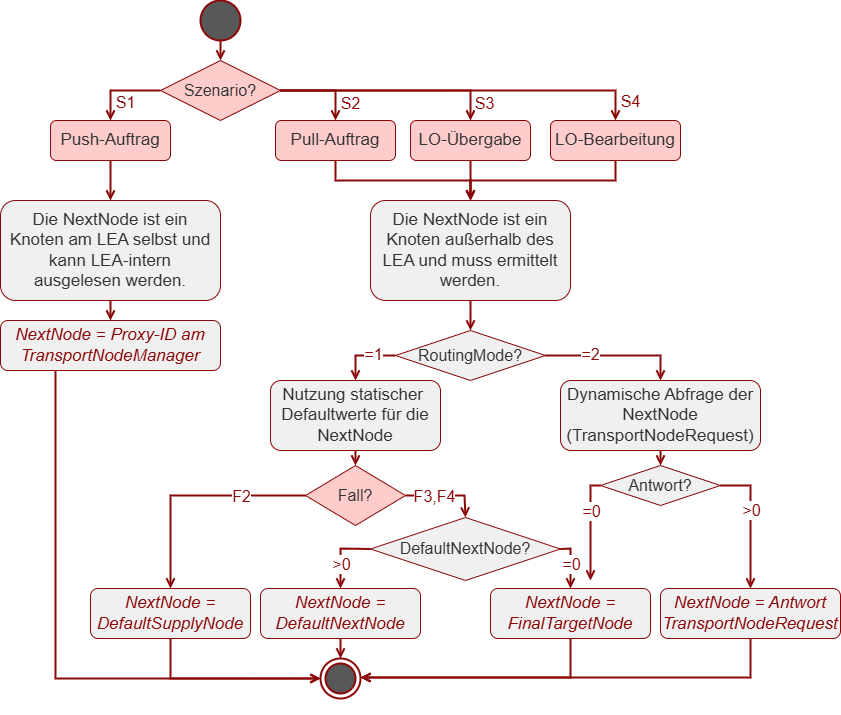

The diagram above was exported from draw.io. Its source (the exported page's mxGraphModel, read from the mxfile embedded in the PNG):
<mxGraphModel dx="1131" dy="824" grid="1" gridSize="10" guides="1" tooltips="1" connect="1" arrows="1" fold="1" page="1" pageScale="1" pageWidth="850" pageHeight="1100" math="0" shadow="0">
  <root>
    <mxCell id="0" />
    <mxCell id="1" parent="0" />
    <mxCell id="106" value="" style="rhombus;whiteSpace=wrap;html=1;fillColor=#F0F0F0;strokeColor=#8A0808;" parent="1" vertex="1">
      <mxGeometry x="630" y="495" width="120" height="40" as="geometry" />
    </mxCell>
    <mxCell id="104" value="" style="rhombus;whiteSpace=wrap;html=1;fillColor=#F0F0F0;strokeColor=#8A0808;" parent="1" vertex="1">
      <mxGeometry x="400" y="547" width="190" height="63" as="geometry" />
    </mxCell>
    <mxCell id="102" value="" style="rhombus;whiteSpace=wrap;html=1;fillColor=#F0F0F0;strokeColor=#8A0808;" parent="1" vertex="1">
      <mxGeometry x="425" y="360" width="150" height="50" as="geometry" />
    </mxCell>
    <mxCell id="98" value="" style="rhombus;whiteSpace=wrap;html=1;fillColor=#FFCCCC;strokeColor=#8A0808;" parent="1" vertex="1">
      <mxGeometry x="190" y="90" width="120" height="60" as="geometry" />
    </mxCell>
    <mxCell id="2" value="" style="verticalLabelPosition=bottom;verticalAlign=top;html=1;shape=mxgraph.flowchart.on-page_reference;fillColor=#585858;fontColor=#FFFFFF;strokeColor=#8A0808;strokeWidth=2;" parent="1" vertex="1">
      <mxGeometry x="230" y="30" width="40" height="40" as="geometry" />
    </mxCell>
    <mxCell id="6" value="Szenario?" style="text;html=1;align=center;verticalAlign=middle;whiteSpace=wrap;rounded=0;fontSize=16;fontStyle=0;fillColor=#FFCCCC;fontColor=#333333;" parent="1" vertex="1">
      <mxGeometry x="230" y="105" width="40" height="30" as="geometry" />
    </mxCell>
    <mxCell id="7" value="" style="endArrow=open;html=1;exitX=0.5;exitY=1;exitDx=0;exitDy=0;exitPerimeter=0;entryX=0.5;entryY=0;entryDx=0;entryDy=0;fontStyle=0;fontColor=#FFFFFF;strokeColor=#8A0808;strokeWidth=2;endFill=0;" parent="1" source="2" target="98" edge="1">
      <mxGeometry width="50" height="50" relative="1" as="geometry">
        <mxPoint x="130" y="490" as="sourcePoint" />
        <mxPoint x="250" y="90" as="targetPoint" />
      </mxGeometry>
    </mxCell>
    <mxCell id="8" value="Push-Auftrag" style="rounded=1;whiteSpace=wrap;html=1;fontSize=17;fontStyle=0;fillColor=#FFCCCC;fontColor=#333333;strokeColor=#8A0808;strokeWidth=1;" parent="1" vertex="1">
      <mxGeometry x="80" y="150" width="120" height="40" as="geometry" />
    </mxCell>
    <mxCell id="9" value="" style="endArrow=open;html=1;entryX=0.5;entryY=0;entryDx=0;entryDy=0;rounded=0;curved=0;fontStyle=0;fontColor=#FFFFFF;strokeColor=#8A0808;strokeWidth=2;endFill=0;exitX=0;exitY=0.5;exitDx=0;exitDy=0;" parent="1" source="98" target="8" edge="1">
      <mxGeometry width="50" height="50" relative="1" as="geometry">
        <mxPoint x="190" y="120" as="sourcePoint" />
        <mxPoint x="310" y="400" as="targetPoint" />
        <Array as="points">
          <mxPoint x="140" y="120" />
          <mxPoint x="140" y="140" />
        </Array>
      </mxGeometry>
    </mxCell>
    <mxCell id="54" value="S1" style="edgeLabel;html=1;align=center;verticalAlign=middle;resizable=0;points=[];fontSize=16;fontColor=#8A0808;fontStyle=0" parent="9" vertex="1" connectable="0">
      <mxGeometry x="0.3471" y="3" relative="1" as="geometry">
        <mxPoint x="11" y="8" as="offset" />
      </mxGeometry>
    </mxCell>
    <mxCell id="14" value="Pull-Auftrag" style="rounded=1;whiteSpace=wrap;html=1;fontSize=17;fontStyle=0;fillColor=#FFCCCC;fontColor=#333333;strokeColor=#8A0808;strokeWidth=1;" parent="1" vertex="1">
      <mxGeometry x="305" y="150" width="120" height="40" as="geometry" />
    </mxCell>
    <mxCell id="15" value="" style="endArrow=open;html=1;entryX=0.5;entryY=0;entryDx=0;entryDy=0;rounded=0;curved=0;fontStyle=0;fontColor=#FFFFFF;strokeColor=#8A0808;strokeWidth=2;endFill=0;" parent="1" target="14" edge="1">
      <mxGeometry width="50" height="50" relative="1" as="geometry">
        <mxPoint x="310" y="120" as="sourcePoint" />
        <mxPoint x="110" y="190" as="targetPoint" />
        <Array as="points">
          <mxPoint x="365" y="120" />
        </Array>
      </mxGeometry>
    </mxCell>
    <mxCell id="16" value="S2" style="edgeLabel;html=1;align=center;verticalAlign=middle;resizable=0;points=[];fontSize=16;fontStyle=0;fontColor=#8A0808;" parent="15" vertex="1" connectable="0">
      <mxGeometry x="0.0239" y="-2" relative="1" as="geometry">
        <mxPoint x="26" y="10" as="offset" />
      </mxGeometry>
    </mxCell>
    <mxCell id="17" value="LO-Übergabe" style="rounded=1;whiteSpace=wrap;html=1;fontSize=17;fontStyle=0;fillColor=#FFCCCC;fontColor=#333333;strokeColor=#8A0808;strokeWidth=1;" parent="1" vertex="1">
      <mxGeometry x="440" y="150" width="120" height="40" as="geometry" />
    </mxCell>
    <mxCell id="18" value="" style="endArrow=open;html=1;entryX=0.5;entryY=0;entryDx=0;entryDy=0;rounded=0;curved=0;fontStyle=0;fontColor=#FFFFFF;strokeColor=#8A0808;strokeWidth=2;endFill=0;" parent="1" target="17" edge="1">
      <mxGeometry width="50" height="50" relative="1" as="geometry">
        <mxPoint x="310" y="120" as="sourcePoint" />
        <mxPoint x="290" y="190" as="targetPoint" />
        <Array as="points">
          <mxPoint x="500" y="120" />
          <mxPoint x="500" y="150" />
        </Array>
      </mxGeometry>
    </mxCell>
    <mxCell id="19" value="S3" style="edgeLabel;html=1;align=center;verticalAlign=middle;resizable=0;points=[];fontSize=16;fontStyle=0;fontColor=#8A0808;" parent="18" vertex="1" connectable="0">
      <mxGeometry x="0.0239" y="-2" relative="1" as="geometry">
        <mxPoint x="91" y="10" as="offset" />
      </mxGeometry>
    </mxCell>
    <mxCell id="20" value="LO-Bearbeitung" style="rounded=1;whiteSpace=wrap;html=1;fontSize=17;fontStyle=0;fillColor=#FFCCCC;fontColor=#333333;strokeColor=#8A0808;strokeWidth=1;" parent="1" vertex="1">
      <mxGeometry x="580" y="150" width="130" height="40" as="geometry" />
    </mxCell>
    <mxCell id="21" value="" style="endArrow=open;html=1;entryX=0.5;entryY=0;entryDx=0;entryDy=0;rounded=0;curved=0;fontStyle=0;fontColor=#FFFFFF;strokeColor=#8A0808;strokeWidth=2;endFill=0;exitX=1;exitY=0.5;exitDx=0;exitDy=0;" parent="1" source="98" target="20" edge="1">
      <mxGeometry width="50" height="50" relative="1" as="geometry">
        <mxPoint x="298" y="120" as="sourcePoint" />
        <mxPoint x="690" y="110" as="targetPoint" />
        <Array as="points">
          <mxPoint x="645" y="120" />
        </Array>
      </mxGeometry>
    </mxCell>
    <mxCell id="22" value="S4" style="edgeLabel;html=1;align=center;verticalAlign=middle;resizable=0;points=[];fontSize=16;fontStyle=0;fontColor=#8A0808;" parent="21" vertex="1" connectable="0">
      <mxGeometry x="0.0239" y="-2" relative="1" as="geometry">
        <mxPoint x="163" y="8" as="offset" />
      </mxGeometry>
    </mxCell>
    <mxCell id="25" value="&lt;font style=&quot;&quot;&gt;Die NextNode ist ein Knoten am LEA selbst und kann LEA-intern ausgelesen werden.&lt;/font&gt;" style="rounded=1;whiteSpace=wrap;html=1;fontSize=17;fontStyle=0;fillColor=#F0F0F0;fontColor=#333333;strokeColor=#8A0808;strokeWidth=1;spacingLeft=3;spacingRight=3;" parent="1" vertex="1">
      <mxGeometry x="30" y="230" width="220" height="100" as="geometry" />
    </mxCell>
    <mxCell id="26" value="" style="endArrow=open;html=1;exitX=0.5;exitY=1;exitDx=0;exitDy=0;entryX=0.5;entryY=0;entryDx=0;entryDy=0;fontStyle=0;fontColor=#FFFFFF;strokeWidth=2;strokeColor=#8A0808;endFill=0;" parent="1" source="8" target="25" edge="1">
      <mxGeometry width="50" height="50" relative="1" as="geometry">
        <mxPoint x="430" y="90" as="sourcePoint" />
        <mxPoint x="430" y="110" as="targetPoint" />
      </mxGeometry>
    </mxCell>
    <mxCell id="27" value="Die NextNode ist ein Knoten außerhalb des LEA und muss ermittelt werden." style="rounded=1;whiteSpace=wrap;html=1;fontSize=17;fontStyle=0;fillColor=#F0F0F0;fontColor=#333333;strokeColor=#8A0808;strokeWidth=1;" parent="1" vertex="1">
      <mxGeometry x="400" y="230" width="200" height="100" as="geometry" />
    </mxCell>
    <mxCell id="28" value="" style="endArrow=open;html=1;exitX=0.5;exitY=1;exitDx=0;exitDy=0;entryX=0.5;entryY=0;entryDx=0;entryDy=0;rounded=0;curved=0;fontStyle=0;fontColor=#FFFFFF;strokeWidth=2;strokeColor=#8A0808;endFill=0;" parent="1" source="14" target="27" edge="1">
      <mxGeometry width="50" height="50" relative="1" as="geometry">
        <mxPoint x="340" y="130" as="sourcePoint" />
        <mxPoint x="270" y="160" as="targetPoint" />
        <Array as="points">
          <mxPoint x="365" y="210" />
          <mxPoint x="500" y="210" />
        </Array>
      </mxGeometry>
    </mxCell>
    <mxCell id="30" value="" style="endArrow=open;html=1;exitX=0.5;exitY=1;exitDx=0;exitDy=0;entryX=0.5;entryY=0;entryDx=0;entryDy=0;fontStyle=0;fontColor=#FFFFFF;strokeWidth=2;strokeColor=#8A0808;endFill=0;" parent="1" source="17" target="27" edge="1">
      <mxGeometry width="50" height="50" relative="1" as="geometry">
        <mxPoint x="390" y="90" as="sourcePoint" />
        <mxPoint x="390" y="110" as="targetPoint" />
      </mxGeometry>
    </mxCell>
    <mxCell id="31" value="" style="endArrow=open;html=1;exitX=0.5;exitY=1;exitDx=0;exitDy=0;entryX=0.5;entryY=0;entryDx=0;entryDy=0;rounded=0;curved=0;fontStyle=0;fontColor=#FFFFFF;strokeWidth=2;strokeColor=#8A0808;endFill=0;" parent="1" source="20" target="27" edge="1">
      <mxGeometry width="50" height="50" relative="1" as="geometry">
        <mxPoint x="270" y="200" as="sourcePoint" />
        <mxPoint x="510" y="240" as="targetPoint" />
        <Array as="points">
          <mxPoint x="645" y="210" />
          <mxPoint x="500" y="210" />
        </Array>
      </mxGeometry>
    </mxCell>
    <mxCell id="33" value="RoutingMode?" style="text;html=1;align=center;verticalAlign=middle;whiteSpace=wrap;rounded=0;fontSize=16;fontStyle=0;fillColor=none;fontColor=#333333;" parent="1" vertex="1">
      <mxGeometry x="450" y="370" width="100" height="30" as="geometry" />
    </mxCell>
    <mxCell id="34" value="" style="endArrow=open;html=1;exitX=0.5;exitY=1;exitDx=0;exitDy=0;entryX=0.5;entryY=0;entryDx=0;entryDy=0;fontStyle=0;fontColor=#FFFFFF;strokeWidth=2;strokeColor=#8A0808;endFill=0;" parent="1" source="27" target="102" edge="1">
      <mxGeometry width="50" height="50" relative="1" as="geometry">
        <mxPoint x="390" y="90" as="sourcePoint" />
        <mxPoint x="500" y="350" as="targetPoint" />
      </mxGeometry>
    </mxCell>
    <mxCell id="35" value="Nutzung statischer&amp;nbsp;&lt;div&gt;&lt;font style=&quot;&quot;&gt;Defaultwerte für die NextNode&lt;/font&gt;&lt;/div&gt;" style="rounded=1;whiteSpace=wrap;html=1;fontSize=17;fontStyle=0;fillColor=#F0F0F0;fontColor=#333333;strokeColor=#8A0808;strokeWidth=1;spacingLeft=2;spacingRight=2;" parent="1" vertex="1">
      <mxGeometry x="300" y="410" width="170" height="70" as="geometry" />
    </mxCell>
    <mxCell id="36" value="Dynamische Abfrage der NextNode (TransportNodeRequest)" style="rounded=1;whiteSpace=wrap;html=1;fontSize=17;fontStyle=0;fillColor=#F0F0F0;fontColor=#333333;strokeColor=#8A0808;strokeWidth=1;spacingLeft=2;spacingRight=2;" parent="1" vertex="1">
      <mxGeometry x="590" y="410" width="200" height="70" as="geometry" />
    </mxCell>
    <mxCell id="37" value="" style="endArrow=open;html=1;exitX=0;exitY=0.5;exitDx=0;exitDy=0;entryX=0.5;entryY=0;entryDx=0;entryDy=0;rounded=0;curved=0;fontStyle=0;fontColor=#FFFFFF;strokeWidth=2;strokeColor=#8A0808;endFill=0;" parent="1" source="102" target="35" edge="1">
      <mxGeometry width="50" height="50" relative="1" as="geometry">
        <mxPoint x="430" y="370" as="sourcePoint" />
        <mxPoint x="110" y="160" as="targetPoint" />
        <Array as="points">
          <mxPoint x="385" y="385" />
        </Array>
      </mxGeometry>
    </mxCell>
    <mxCell id="39" value="=1" style="edgeLabel;html=1;align=center;verticalAlign=middle;resizable=0;points=[];fontSize=16;fontStyle=0;fontColor=#8A0808;" parent="37" vertex="1" connectable="0">
      <mxGeometry x="-0.113" y="-2" relative="1" as="geometry">
        <mxPoint x="6" as="offset" />
      </mxGeometry>
    </mxCell>
    <mxCell id="40" value="" style="endArrow=open;html=1;exitX=1;exitY=0.5;exitDx=0;exitDy=0;entryX=0.5;entryY=0;entryDx=0;entryDy=0;rounded=0;curved=0;fontStyle=0;fontColor=#FFFFFF;strokeWidth=2;strokeColor=#8A0808;endFill=0;" parent="1" source="102" target="36" edge="1">
      <mxGeometry width="50" height="50" relative="1" as="geometry">
        <mxPoint x="570" y="370" as="sourcePoint" />
        <mxPoint x="375" y="430" as="targetPoint" />
        <Array as="points">
          <mxPoint x="690" y="385" />
        </Array>
      </mxGeometry>
    </mxCell>
    <mxCell id="41" value="=2" style="edgeLabel;html=1;align=center;verticalAlign=middle;resizable=0;points=[];fontSize=16;fontStyle=0;fontColor=#8A0808;" parent="40" vertex="1" connectable="0">
      <mxGeometry x="-0.113" y="-2" relative="1" as="geometry">
        <mxPoint x="-18" y="-4" as="offset" />
      </mxGeometry>
    </mxCell>
    <mxCell id="46" value="" style="endArrow=open;html=1;exitX=0.5;exitY=1;exitDx=0;exitDy=0;entryX=0.5;entryY=0;entryDx=0;entryDy=0;rounded=0;curved=0;fontStyle=0;fontColor=#FFFFFF;strokeWidth=2;strokeColor=#8A0808;endFill=0;entryPerimeter=0;" parent="1" source="69" target="50" edge="1">
      <mxGeometry width="50" height="50" relative="1" as="geometry">
        <mxPoint x="370" y="668" as="sourcePoint" />
        <mxPoint x="370" y="687" as="targetPoint" />
        <Array as="points" />
      </mxGeometry>
    </mxCell>
    <mxCell id="50" value="" style="verticalLabelPosition=bottom;verticalAlign=top;html=1;shape=mxgraph.flowchart.on-page_reference;fontStyle=1;fontColor=#FFFFFF;strokeColor=#8A0808;strokeWidth=2;fillColor=#FFFFFF;" parent="1" vertex="1">
      <mxGeometry x="350" y="688" width="40" height="40" as="geometry" />
    </mxCell>
    <mxCell id="51" value="z" style="verticalLabelPosition=bottom;verticalAlign=top;html=1;shape=mxgraph.flowchart.on-page_reference;fillColor=#585858;fontStyle=1;fontColor=#FFFFFF;strokeColor=#8A0808;strokeWidth=2;" parent="1" vertex="1">
      <mxGeometry x="355" y="693" width="30" height="30" as="geometry" />
    </mxCell>
    <mxCell id="58" value="" style="endArrow=open;html=1;exitX=0.5;exitY=1;exitDx=0;exitDy=0;entryX=0.5;entryY=0;entryDx=0;entryDy=0;fontStyle=0;fontColor=#FFFFFF;strokeColor=#8A0808;strokeWidth=2;endFill=0;" parent="1" source="35" target="100" edge="1">
      <mxGeometry width="50" height="50" relative="1" as="geometry">
        <mxPoint x="260" y="90" as="sourcePoint" />
        <mxPoint x="385" y="495" as="targetPoint" />
      </mxGeometry>
    </mxCell>
    <mxCell id="62" value="&lt;i&gt;&lt;font style=&quot;color: rgb(138, 8, 8);&quot;&gt;NextNode = DefaultSupplyNode&lt;/font&gt;&lt;/i&gt;" style="rounded=1;whiteSpace=wrap;html=1;fontSize=17;fontStyle=0;fillColor=#F0F0F0;fontColor=#333333;strokeColor=#8A0808;strokeWidth=1;" parent="1" vertex="1">
      <mxGeometry x="120" y="618" width="160" height="50" as="geometry" />
    </mxCell>
    <mxCell id="63" value="" style="endArrow=open;html=1;exitX=0;exitY=0.5;exitDx=0;exitDy=0;entryX=0.5;entryY=0;entryDx=0;entryDy=0;rounded=0;curved=0;fontStyle=0;fontColor=#FFFFFF;strokeWidth=2;strokeColor=#8A0808;endFill=0;" parent="1" source="100" target="62" edge="1">
      <mxGeometry width="50" height="50" relative="1" as="geometry">
        <mxPoint x="335" y="515" as="sourcePoint" />
        <mxPoint x="625" y="425" as="targetPoint" />
        <Array as="points">
          <mxPoint x="200" y="525" />
        </Array>
      </mxGeometry>
    </mxCell>
    <mxCell id="64" value="F2" style="edgeLabel;html=1;align=center;verticalAlign=middle;resizable=0;points=[];fontSize=16;fontStyle=0;fontColor=#8A0808;" parent="63" vertex="1" connectable="0">
      <mxGeometry x="-0.113" y="-2" relative="1" as="geometry">
        <mxPoint x="37" y="2" as="offset" />
      </mxGeometry>
    </mxCell>
    <mxCell id="68" value="DefaultNextNode?" style="text;html=1;align=center;verticalAlign=middle;whiteSpace=wrap;rounded=0;fontSize=16;fontStyle=0;fillColor=none;fontColor=#333333;" parent="1" vertex="1">
      <mxGeometry x="440" y="563" width="110" height="30" as="geometry" />
    </mxCell>
    <mxCell id="69" value="&lt;i&gt;&lt;font style=&quot;color: rgb(138, 8, 8);&quot;&gt;NextNode = DefaultNextNode&lt;/font&gt;&lt;/i&gt;" style="rounded=1;whiteSpace=wrap;html=1;fontSize=17;fontStyle=0;fillColor=#F0F0F0;fontColor=#333333;strokeColor=#8A0808;strokeWidth=1;" parent="1" vertex="1">
      <mxGeometry x="290" y="618" width="160" height="50" as="geometry" />
    </mxCell>
    <mxCell id="70" value="" style="endArrow=open;html=1;exitX=0;exitY=0.5;exitDx=0;exitDy=0;entryX=0.5;entryY=0;entryDx=0;entryDy=0;rounded=0;curved=0;fontStyle=0;fontColor=#FFFFFF;strokeWidth=2;strokeColor=#8A0808;endFill=0;" parent="1" source="104" target="69" edge="1">
      <mxGeometry width="50" height="50" relative="1" as="geometry">
        <mxPoint x="420" y="578" as="sourcePoint" />
        <mxPoint x="270" y="563" as="targetPoint" />
        <Array as="points">
          <mxPoint x="370" y="578" />
        </Array>
      </mxGeometry>
    </mxCell>
    <mxCell id="71" value="&amp;gt;0" style="edgeLabel;html=1;align=center;verticalAlign=middle;resizable=0;points=[];fontSize=16;fontStyle=0;fontColor=#8A0808;" parent="70" vertex="1" connectable="0">
      <mxGeometry x="-0.113" y="-2" relative="1" as="geometry">
        <mxPoint x="2" y="14" as="offset" />
      </mxGeometry>
    </mxCell>
    <mxCell id="72" value="" style="endArrow=open;html=1;exitX=1;exitY=0.5;exitDx=0;exitDy=0;entryX=0.5;entryY=0;entryDx=0;entryDy=0;rounded=0;curved=0;fontStyle=0;fontColor=#FFFFFF;strokeWidth=2;strokeColor=#8A0808;endFill=0;" parent="1" source="100" target="104" edge="1">
      <mxGeometry width="50" height="50" relative="1" as="geometry">
        <mxPoint x="435" y="515" as="sourcePoint" />
        <mxPoint x="495" y="550" as="targetPoint" />
        <Array as="points">
          <mxPoint x="494" y="525" />
        </Array>
      </mxGeometry>
    </mxCell>
    <mxCell id="73" value="F3,F4" style="edgeLabel;html=1;align=center;verticalAlign=middle;resizable=0;points=[];fontSize=16;fontStyle=0;fontColor=#8A0808;" parent="72" vertex="1" connectable="0">
      <mxGeometry x="-0.113" y="-2" relative="1" as="geometry">
        <mxPoint x="-8" y="-2" as="offset" />
      </mxGeometry>
    </mxCell>
    <mxCell id="74" value="&lt;i&gt;&lt;font style=&quot;color: rgb(138, 8, 8);&quot;&gt;NextNode = FinalTargetNode&lt;/font&gt;&lt;/i&gt;" style="rounded=1;whiteSpace=wrap;html=1;fontSize=17;fontStyle=0;fillColor=#F0F0F0;fontColor=#333333;strokeColor=#8A0808;strokeWidth=1;" parent="1" vertex="1">
      <mxGeometry x="520" y="618" width="160" height="50" as="geometry" />
    </mxCell>
    <mxCell id="75" value="" style="endArrow=open;html=1;exitX=1;exitY=0.5;exitDx=0;exitDy=0;rounded=0;curved=0;fontStyle=0;fontColor=#FFFFFF;strokeWidth=2;strokeColor=#8A0808;endFill=0;entryX=0.5;entryY=0;entryDx=0;entryDy=0;" parent="1" source="104" target="74" edge="1">
      <mxGeometry width="50" height="50" relative="1" as="geometry">
        <mxPoint x="570" y="578" as="sourcePoint" />
        <mxPoint x="600" y="618" as="targetPoint" />
        <Array as="points">
          <mxPoint x="600" y="578" />
        </Array>
      </mxGeometry>
    </mxCell>
    <mxCell id="76" value="=0" style="edgeLabel;html=1;align=center;verticalAlign=middle;resizable=0;points=[];fontSize=16;fontStyle=0;fontColor=#8A0808;" parent="75" vertex="1" connectable="0">
      <mxGeometry x="-0.113" y="-2" relative="1" as="geometry">
        <mxPoint x="2" y="3" as="offset" />
      </mxGeometry>
    </mxCell>
    <mxCell id="80" value="" style="endArrow=open;html=1;exitX=0.5;exitY=1;exitDx=0;exitDy=0;fontStyle=0;fontColor=#FFFFFF;strokeWidth=2;strokeColor=#8A0808;endFill=0;entryX=0.5;entryY=0;entryDx=0;entryDy=0;" parent="1" source="36" edge="1">
      <mxGeometry width="50" height="50" relative="1" as="geometry">
        <mxPoint x="710" y="480" as="sourcePoint" />
        <mxPoint x="690" y="495" as="targetPoint" />
      </mxGeometry>
    </mxCell>
    <mxCell id="83" value="Antwort?" style="text;html=1;align=center;verticalAlign=middle;whiteSpace=wrap;rounded=0;fontSize=16;fontStyle=0;fillColor=none;fontColor=#333333;" parent="1" vertex="1">
      <mxGeometry x="650" y="500" width="80" height="30" as="geometry" />
    </mxCell>
    <mxCell id="84" value="" style="endArrow=open;html=1;exitX=0;exitY=0.5;exitDx=0;exitDy=0;rounded=0;curved=0;fontStyle=0;fontColor=#FFFFFF;strokeWidth=2;strokeColor=#8A0808;endFill=0;" parent="1" source="106" edge="1">
      <mxGeometry width="50" height="50" relative="1" as="geometry">
        <mxPoint x="640" y="515" as="sourcePoint" />
        <mxPoint x="620" y="610" as="targetPoint" />
        <Array as="points">
          <mxPoint x="620" y="515" />
        </Array>
      </mxGeometry>
    </mxCell>
    <mxCell id="85" value="=0" style="edgeLabel;html=1;align=center;verticalAlign=middle;resizable=0;points=[];fontSize=16;fontStyle=0;fontColor=#8A0808;" parent="84" vertex="1" connectable="0">
      <mxGeometry x="-0.113" y="-2" relative="1" as="geometry">
        <mxPoint x="2" y="-11" as="offset" />
      </mxGeometry>
    </mxCell>
    <mxCell id="86" value="&lt;i&gt;&lt;font style=&quot;color: rgb(138, 8, 8);&quot;&gt;NextNode = Antwort TransportNodeRequest&lt;/font&gt;&lt;/i&gt;" style="rounded=1;whiteSpace=wrap;html=1;fontSize=17;fontStyle=0;fillColor=#F0F0F0;fontColor=#333333;strokeColor=#8A0808;strokeWidth=1;" parent="1" vertex="1">
      <mxGeometry x="690" y="618" width="180" height="50" as="geometry" />
    </mxCell>
    <mxCell id="87" value="" style="endArrow=open;html=1;exitX=1;exitY=0.5;exitDx=0;exitDy=0;rounded=0;curved=0;fontStyle=0;fontColor=#FFFFFF;strokeWidth=2;strokeColor=#8A0808;endFill=0;entryX=0.5;entryY=0;entryDx=0;entryDy=0;" parent="1" source="106" target="86" edge="1">
      <mxGeometry width="50" height="50" relative="1" as="geometry">
        <mxPoint x="740" y="515" as="sourcePoint" />
        <mxPoint x="630" y="635" as="targetPoint" />
        <Array as="points">
          <mxPoint x="780" y="515" />
        </Array>
      </mxGeometry>
    </mxCell>
    <mxCell id="88" value="&amp;gt;0" style="edgeLabel;html=1;align=center;verticalAlign=middle;resizable=0;points=[];fontSize=16;fontStyle=0;fontColor=#8A0808;" parent="87" vertex="1" connectable="0">
      <mxGeometry x="-0.113" y="-2" relative="1" as="geometry">
        <mxPoint x="2" y="-4" as="offset" />
      </mxGeometry>
    </mxCell>
    <mxCell id="89" value="&lt;i&gt;&lt;font style=&quot;color: rgb(138, 8, 8);&quot;&gt;NextNode = Proxy-ID am TransportNodeManager&lt;/font&gt;&lt;/i&gt;" style="rounded=1;whiteSpace=wrap;html=1;fontSize=17;fontStyle=0;fillColor=#F0F0F0;fontColor=#333333;strokeColor=#8A0808;strokeWidth=1;" parent="1" vertex="1">
      <mxGeometry x="30" y="350" width="220" height="50" as="geometry" />
    </mxCell>
    <mxCell id="90" value="" style="endArrow=open;html=1;exitX=0.5;exitY=1;exitDx=0;exitDy=0;entryX=0.5;entryY=0;entryDx=0;entryDy=0;fontStyle=0;fontColor=#FFFFFF;strokeWidth=2;strokeColor=#8A0808;endFill=0;" parent="1" source="25" target="89" edge="1">
      <mxGeometry width="50" height="50" relative="1" as="geometry">
        <mxPoint x="150" y="200" as="sourcePoint" />
        <mxPoint x="150" y="240" as="targetPoint" />
      </mxGeometry>
    </mxCell>
    <mxCell id="92" value="" style="endArrow=open;html=1;exitX=0.25;exitY=1;exitDx=0;exitDy=0;rounded=0;curved=0;fontStyle=0;fontColor=#FFFFFF;strokeWidth=2;strokeColor=#8A0808;endFill=0;entryX=0;entryY=0.5;entryDx=0;entryDy=0;entryPerimeter=0;" parent="1" source="89" target="50" edge="1">
      <mxGeometry width="50" height="50" relative="1" as="geometry">
        <mxPoint x="220" y="850" as="sourcePoint" />
        <mxPoint x="200" y="750" as="targetPoint" />
        <Array as="points">
          <mxPoint x="85" y="708" />
        </Array>
      </mxGeometry>
    </mxCell>
    <mxCell id="94" value="" style="endArrow=open;html=1;exitX=0.5;exitY=1;exitDx=0;exitDy=0;rounded=0;curved=0;fontStyle=0;fontColor=#FFFFFF;strokeWidth=2;strokeColor=#8A0808;endFill=0;entryX=0;entryY=0.5;entryDx=0;entryDy=0;entryPerimeter=0;" parent="1" source="62" target="50" edge="1">
      <mxGeometry width="50" height="50" relative="1" as="geometry">
        <mxPoint x="380" y="678" as="sourcePoint" />
        <mxPoint x="330" y="730" as="targetPoint" />
        <Array as="points">
          <mxPoint x="200" y="708" />
        </Array>
      </mxGeometry>
    </mxCell>
    <mxCell id="95" value="" style="endArrow=open;html=1;exitX=0.5;exitY=1;exitDx=0;exitDy=0;entryX=1;entryY=0.5;entryDx=0;entryDy=0;rounded=0;curved=0;fontStyle=0;fontColor=#FFFFFF;strokeWidth=2;strokeColor=#8A0808;endFill=0;" parent="1" source="74" edge="1">
      <mxGeometry width="50" height="50" relative="1" as="geometry">
        <mxPoint x="210" y="678" as="sourcePoint" />
        <mxPoint x="390" y="707" as="targetPoint" />
        <Array as="points">
          <mxPoint x="600" y="707" />
        </Array>
      </mxGeometry>
    </mxCell>
    <mxCell id="96" value="" style="endArrow=open;html=1;exitX=0.5;exitY=1;exitDx=0;exitDy=0;entryX=1;entryY=0.5;entryDx=0;entryDy=0;rounded=0;curved=0;fontStyle=0;fontColor=#FFFFFF;strokeWidth=2;strokeColor=#8A0808;endFill=0;" parent="1" source="86" edge="1">
      <mxGeometry width="50" height="50" relative="1" as="geometry">
        <mxPoint x="220" y="688" as="sourcePoint" />
        <mxPoint x="390" y="707" as="targetPoint" />
        <Array as="points">
          <mxPoint x="780" y="707" />
        </Array>
      </mxGeometry>
    </mxCell>
    <mxCell id="100" value="" style="rhombus;whiteSpace=wrap;html=1;fillColor=#FFCCCC;strokeColor=#8A0808;" parent="1" vertex="1">
      <mxGeometry x="335" y="495" width="100" height="60" as="geometry" />
    </mxCell>
    <mxCell id="101" value="Fall?" style="text;html=1;align=center;verticalAlign=middle;whiteSpace=wrap;rounded=0;fontSize=16;fontStyle=0;fillColor=#FFCCCC;fontColor=#333333;" parent="1" vertex="1">
      <mxGeometry x="365" y="510" width="40" height="30" as="geometry" />
    </mxCell>
  </root>
</mxGraphModel>